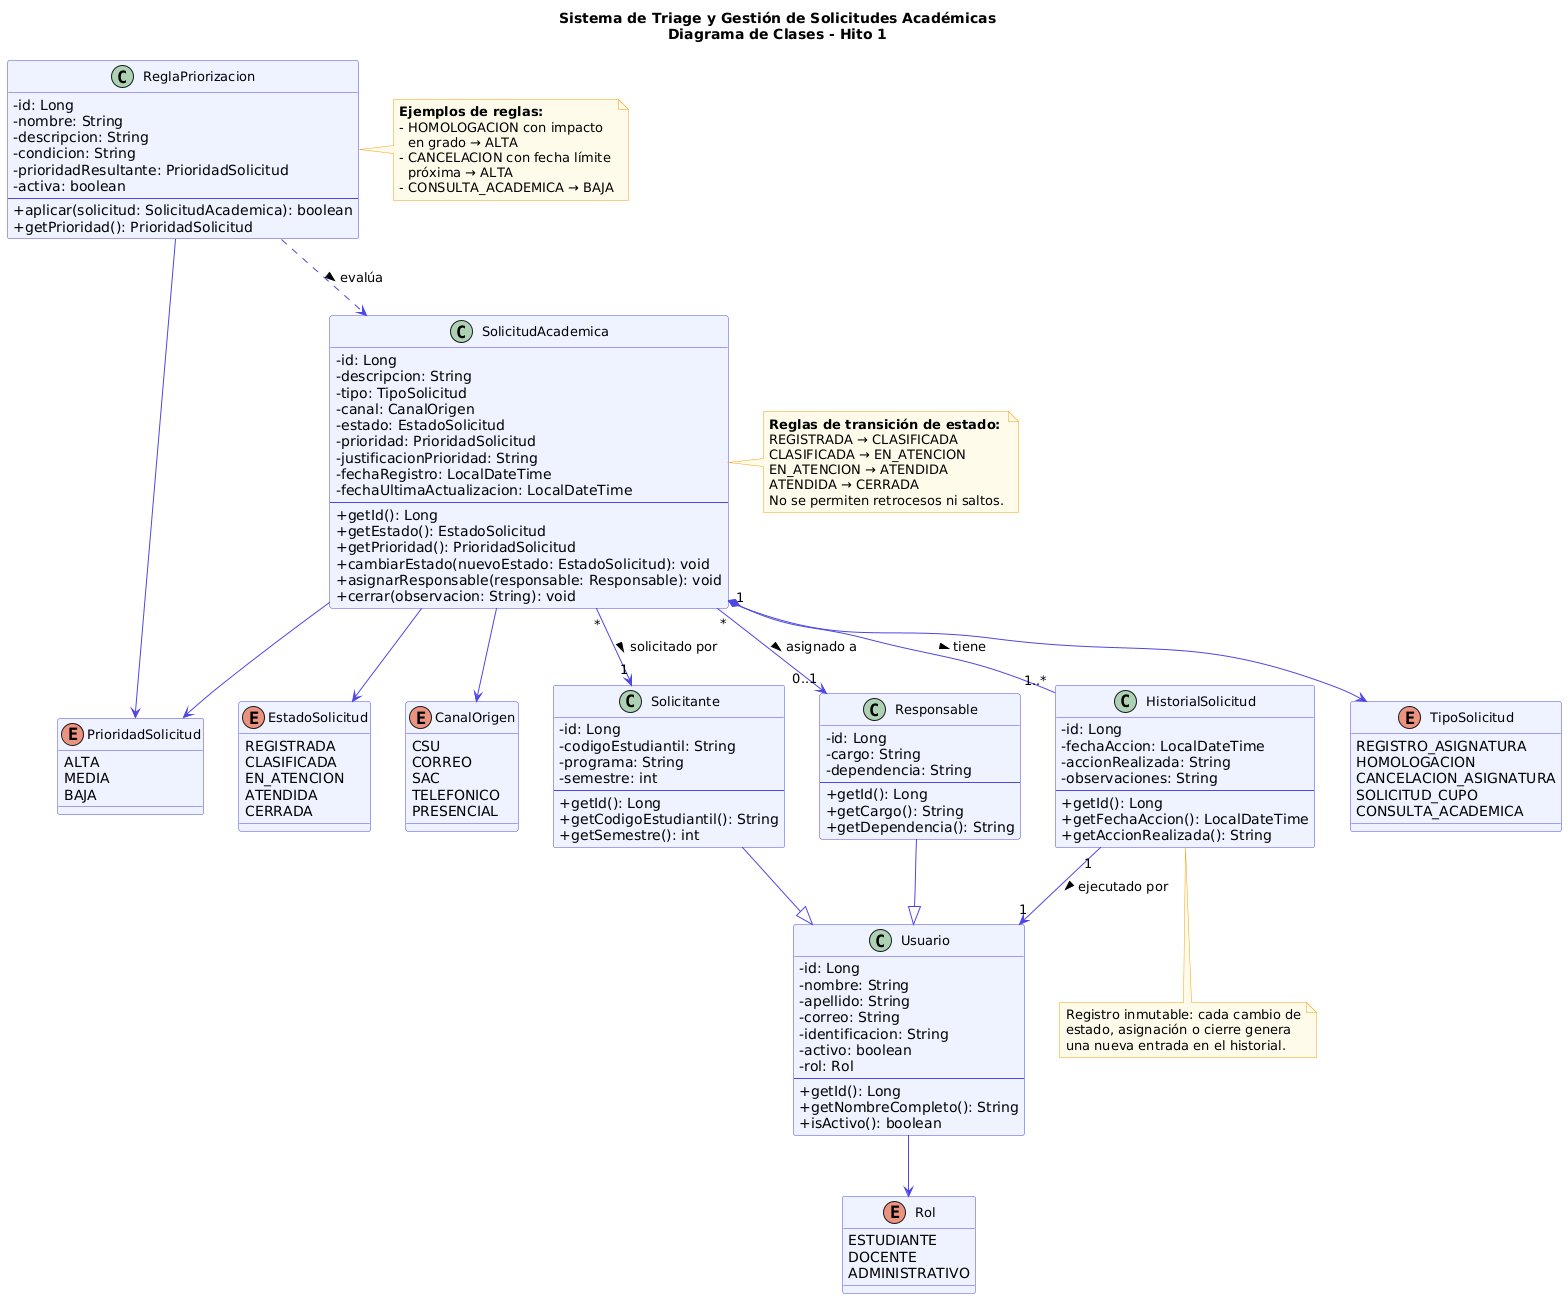

The diagram above was rendered by PlantUML. Its source (embedded in the PNG):
@startuml
skinparam classAttributeIconSize 0
skinparam classFontSize 13
skinparam classBackgroundColor #EEF2FF
skinparam classBorderColor #4F46E5
skinparam arrowColor #4F46E5
skinparam noteBorderColor #F59E0B
skinparam noteBackgroundColor #FFFBEB

title Sistema de Triage y Gestión de Solicitudes Académicas\nDiagrama de Clases - Hito 1

' ===== ENUMERACIONES =====

enum TipoSolicitud {
  REGISTRO_ASIGNATURA
  HOMOLOGACION
  CANCELACION_ASIGNATURA
  SOLICITUD_CUPO
  CONSULTA_ACADEMICA
}

enum PrioridadSolicitud {
  ALTA
  MEDIA
  BAJA
}

enum EstadoSolicitud {
  REGISTRADA
  CLASIFICADA
  EN_ATENCION
  ATENDIDA
  CERRADA
}

enum CanalOrigen {
  CSU
  CORREO
  SAC
  TELEFONICO
  PRESENCIAL
}

enum Rol {
  ESTUDIANTE
  DOCENTE
  ADMINISTRATIVO
}

' ===== CLASES PRINCIPALES =====

class Usuario {
  - id: Long
  - nombre: String
  - apellido: String
  - correo: String
  - identificacion: String
  - activo: boolean
  - rol: Rol
  --
  + getId(): Long
  + getNombreCompleto(): String
  + isActivo(): boolean
}

class Solicitante {
  - id: Long
  - codigoEstudiantil: String
  - programa: String
  - semestre: int
  --
  + getId(): Long
  + getCodigoEstudiantil(): String
  + getSemestre(): int
}

class Responsable {
  - id: Long
  - cargo: String
  - dependencia: String
  --
  + getId(): Long
  + getCargo(): String
  + getDependencia(): String
}

class SolicitudAcademica {
  - id: Long
  - descripcion: String
  - tipo: TipoSolicitud
  - canal: CanalOrigen
  - estado: EstadoSolicitud
  - prioridad: PrioridadSolicitud
  - justificacionPrioridad: String
  - fechaRegistro: LocalDateTime
  - fechaUltimaActualizacion: LocalDateTime
  --
  + getId(): Long
  + getEstado(): EstadoSolicitud
  + getPrioridad(): PrioridadSolicitud
  + cambiarEstado(nuevoEstado: EstadoSolicitud): void
  + asignarResponsable(responsable: Responsable): void
  + cerrar(observacion: String): void
}

class HistorialSolicitud {
  - id: Long
  - fechaAccion: LocalDateTime
  - accionRealizada: String
  - observaciones: String
  --
  + getId(): Long
  + getFechaAccion(): LocalDateTime
  + getAccionRealizada(): String
}

class ReglaPriorizacion {
  - id: Long
  - nombre: String
  - descripcion: String
  - condicion: String
  - prioridadResultante: PrioridadSolicitud
  - activa: boolean
  --
  + aplicar(solicitud: SolicitudAcademica): boolean
  + getPrioridad(): PrioridadSolicitud
}

' ===== RELACIONES =====

' Herencia
Solicitante --|> Usuario
Responsable  --|> Usuario

' Asociaciones de SolicitudAcademica
SolicitudAcademica "1" *-- "1..*" HistorialSolicitud : tiene >
SolicitudAcademica "*" --> "1" Solicitante    : solicitado por >
SolicitudAcademica "*" --> "0..1" Responsable : asignado a >
SolicitudAcademica --> TipoSolicitud
SolicitudAcademica --> EstadoSolicitud
SolicitudAcademica --> PrioridadSolicitud
SolicitudAcademica --> CanalOrigen

' Historial registra usuario actuante
HistorialSolicitud "1" --> "1" Usuario : ejecutado por >

' Reglas evalúan solicitudes
ReglaPriorizacion ..> SolicitudAcademica : evalúa >
ReglaPriorizacion --> PrioridadSolicitud

' Usuario tiene rol
Usuario --> Rol

' ===== NOTAS =====

note right of SolicitudAcademica
  <b>Reglas de transición de estado:</b>
  REGISTRADA → CLASIFICADA
  CLASIFICADA → EN_ATENCION
  EN_ATENCION → ATENDIDA
  ATENDIDA → CERRADA
  No se permiten retrocesos ni saltos.
end note

note right of ReglaPriorizacion
  <b>Ejemplos de reglas:</b>
  - HOMOLOGACION con impacto
    en grado → ALTA
  - CANCELACION con fecha límite
    próxima → ALTA
  - CONSULTA_ACADEMICA → BAJA
end note

note bottom of HistorialSolicitud
  Registro inmutable: cada cambio de
  estado, asignación o cierre genera
  una nueva entrada en el historial.
end note
@enduml